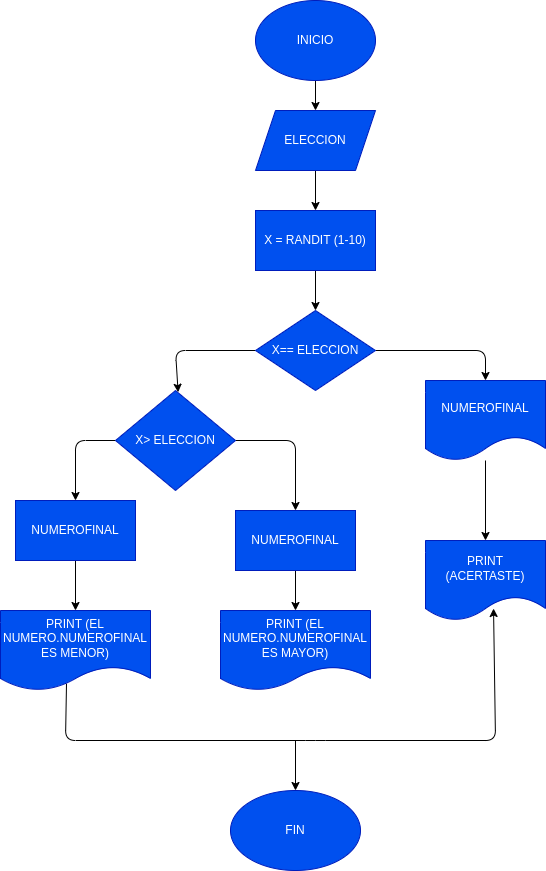

The diagram above was exported from draw.io. Its source (the exported page's mxGraphModel, read from the mxfile embedded in the PNG):
<mxGraphModel dx="1413" dy="411" grid="1" gridSize="10" guides="1" tooltips="1" connect="1" arrows="1" fold="1" page="1" pageScale="1" pageWidth="827" pageHeight="1169" math="0" shadow="0">
  <root>
    <mxCell id="0" />
    <mxCell id="1" parent="0" />
    <mxCell id="4" value="" style="edgeStyle=none;html=1;" edge="1" parent="1" source="2" target="3">
      <mxGeometry relative="1" as="geometry" />
    </mxCell>
    <mxCell id="2" value="INICIO" style="ellipse;whiteSpace=wrap;html=1;fillColor=#0050ef;fontColor=#ffffff;strokeColor=#001DBC;" vertex="1" parent="1">
      <mxGeometry x="220" y="40" width="120" height="80" as="geometry" />
    </mxCell>
    <mxCell id="6" value="" style="edgeStyle=none;html=1;" edge="1" parent="1" source="3" target="5">
      <mxGeometry relative="1" as="geometry" />
    </mxCell>
    <mxCell id="3" value="ELECCION" style="shape=parallelogram;perimeter=parallelogramPerimeter;whiteSpace=wrap;html=1;fixedSize=1;fillColor=#0050ef;strokeColor=#001DBC;fontColor=#ffffff;" vertex="1" parent="1">
      <mxGeometry x="220" y="150" width="120" height="60" as="geometry" />
    </mxCell>
    <mxCell id="8" value="" style="edgeStyle=none;html=1;" edge="1" parent="1" source="5" target="7">
      <mxGeometry relative="1" as="geometry" />
    </mxCell>
    <mxCell id="5" value="X = RANDIT (1-10)" style="whiteSpace=wrap;html=1;fillColor=#0050ef;strokeColor=#001DBC;fontColor=#ffffff;" vertex="1" parent="1">
      <mxGeometry x="220" y="250" width="120" height="60" as="geometry" />
    </mxCell>
    <mxCell id="10" value="" style="edgeStyle=none;html=1;" edge="1" parent="1" source="7" target="9">
      <mxGeometry relative="1" as="geometry">
        <Array as="points">
          <mxPoint x="450" y="390" />
        </Array>
      </mxGeometry>
    </mxCell>
    <mxCell id="12" value="" style="edgeStyle=none;html=1;" edge="1" parent="1" source="7">
      <mxGeometry relative="1" as="geometry">
        <mxPoint x="142.60869565217388" y="431.7391304347826" as="targetPoint" />
        <Array as="points">
          <mxPoint x="140" y="390" />
        </Array>
      </mxGeometry>
    </mxCell>
    <mxCell id="7" value="X== ELECCION" style="rhombus;whiteSpace=wrap;html=1;fillColor=#0050ef;strokeColor=#001DBC;fontColor=#ffffff;" vertex="1" parent="1">
      <mxGeometry x="220" y="350" width="120" height="80" as="geometry" />
    </mxCell>
    <mxCell id="26" value="" style="edgeStyle=none;html=1;" edge="1" parent="1" source="9" target="25">
      <mxGeometry relative="1" as="geometry" />
    </mxCell>
    <mxCell id="9" value="NUMEROFINAL" style="shape=document;whiteSpace=wrap;html=1;boundedLbl=1;fillColor=#0050ef;strokeColor=#001DBC;fontColor=#ffffff;" vertex="1" parent="1">
      <mxGeometry x="390" y="420" width="120" height="80" as="geometry" />
    </mxCell>
    <mxCell id="16" value="" style="edgeStyle=none;html=1;" edge="1" parent="1" source="13" target="15">
      <mxGeometry relative="1" as="geometry">
        <Array as="points">
          <mxPoint x="40" y="480" />
        </Array>
      </mxGeometry>
    </mxCell>
    <mxCell id="20" value="" style="edgeStyle=none;html=1;" edge="1" parent="1" source="13" target="19">
      <mxGeometry relative="1" as="geometry">
        <Array as="points">
          <mxPoint x="260" y="480" />
        </Array>
      </mxGeometry>
    </mxCell>
    <mxCell id="13" value="X&amp;gt; ELECCION" style="rhombus;whiteSpace=wrap;html=1;fillColor=#0050ef;fontColor=#ffffff;strokeColor=#001DBC;" vertex="1" parent="1">
      <mxGeometry x="80" y="430" width="120" height="100" as="geometry" />
    </mxCell>
    <mxCell id="18" value="" style="edgeStyle=none;html=1;" edge="1" parent="1" source="15" target="17">
      <mxGeometry relative="1" as="geometry" />
    </mxCell>
    <mxCell id="15" value="NUMEROFINAL" style="whiteSpace=wrap;html=1;fillColor=#0050ef;strokeColor=#001DBC;fontColor=#ffffff;" vertex="1" parent="1">
      <mxGeometry x="-20" y="540" width="120" height="60" as="geometry" />
    </mxCell>
    <mxCell id="28" value="" style="edgeStyle=none;html=1;entryX=0.567;entryY=0.85;entryDx=0;entryDy=0;entryPerimeter=0;exitX=0.44;exitY=0.913;exitDx=0;exitDy=0;exitPerimeter=0;" edge="1" parent="1" source="17" target="25">
      <mxGeometry relative="1" as="geometry">
        <mxPoint x="440.16427174128944" y="653.6214298417008" as="targetPoint" />
        <Array as="points">
          <mxPoint x="30" y="780" />
          <mxPoint x="280" y="780" />
          <mxPoint x="460" y="780" />
        </Array>
      </mxGeometry>
    </mxCell>
    <mxCell id="17" value="PRINT (EL NUMERO.NUMEROFINAL ES MENOR)" style="shape=document;whiteSpace=wrap;html=1;boundedLbl=1;fillColor=#0050ef;strokeColor=#001DBC;fontColor=#ffffff;" vertex="1" parent="1">
      <mxGeometry x="-35" y="650" width="150" height="80" as="geometry" />
    </mxCell>
    <mxCell id="22" value="" style="edgeStyle=none;html=1;" edge="1" parent="1" source="19" target="21">
      <mxGeometry relative="1" as="geometry" />
    </mxCell>
    <mxCell id="19" value="NUMEROFINAL" style="whiteSpace=wrap;html=1;fillColor=#0050ef;strokeColor=#001DBC;fontColor=#ffffff;" vertex="1" parent="1">
      <mxGeometry x="200" y="550" width="120" height="60" as="geometry" />
    </mxCell>
    <mxCell id="30" value="" style="edgeStyle=none;html=1;" edge="1" parent="1" target="29">
      <mxGeometry relative="1" as="geometry">
        <mxPoint x="260" y="780" as="sourcePoint" />
      </mxGeometry>
    </mxCell>
    <mxCell id="21" value="PRINT (EL NUMERO.NUMEROFINAL&lt;br&gt;ES MAYOR)" style="shape=document;whiteSpace=wrap;html=1;boundedLbl=1;fillColor=#0050ef;strokeColor=#001DBC;fontColor=#ffffff;" vertex="1" parent="1">
      <mxGeometry x="185" y="650" width="150" height="80" as="geometry" />
    </mxCell>
    <mxCell id="25" value="PRINT (ACERTASTE)" style="shape=document;whiteSpace=wrap;html=1;boundedLbl=1;fillColor=#0050ef;strokeColor=#001DBC;fontColor=#ffffff;" vertex="1" parent="1">
      <mxGeometry x="390" y="580" width="120" height="80" as="geometry" />
    </mxCell>
    <mxCell id="29" value="FIN" style="ellipse;whiteSpace=wrap;html=1;fillColor=#0050ef;strokeColor=#001DBC;fontColor=#ffffff;" vertex="1" parent="1">
      <mxGeometry x="195" y="830" width="130" height="80" as="geometry" />
    </mxCell>
  </root>
</mxGraphModel>